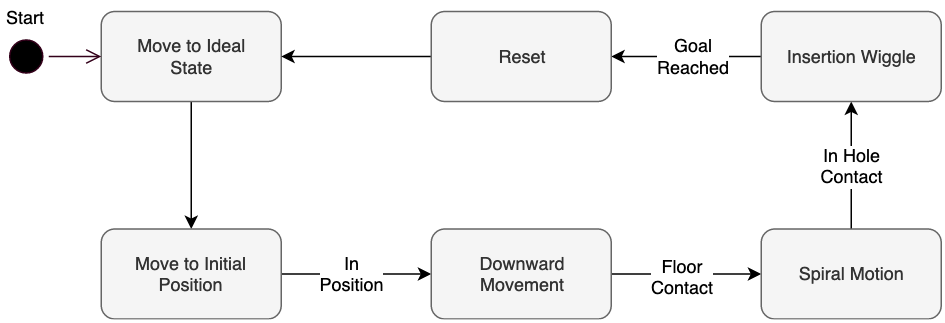

The diagram above was exported from draw.io. Its source (the exported page's mxGraphModel, read from the mxfile embedded in the PNG):
<mxGraphModel dx="1158" dy="792" grid="1" gridSize="10" guides="1" tooltips="1" connect="1" arrows="1" fold="1" page="1" pageScale="1" pageWidth="827" pageHeight="1169" math="0" shadow="0">
  <root>
    <mxCell id="_W2TyXyL2JAOr-nNz1sm-0" />
    <mxCell id="_W2TyXyL2JAOr-nNz1sm-1" parent="_W2TyXyL2JAOr-nNz1sm-0" />
    <mxCell id="ebRNl7fRsyx1iJpsIUhd-5" style="edgeStyle=orthogonalEdgeStyle;rounded=0;orthogonalLoop=1;jettySize=auto;html=1;exitX=0.5;exitY=1;exitDx=0;exitDy=0;" parent="_W2TyXyL2JAOr-nNz1sm-1" source="ebRNl7fRsyx1iJpsIUhd-0" target="ebRNl7fRsyx1iJpsIUhd-4" edge="1">
      <mxGeometry relative="1" as="geometry" />
    </mxCell>
    <mxCell id="ebRNl7fRsyx1iJpsIUhd-0" value="Move to Ideal&lt;br&gt;State" style="rounded=1;whiteSpace=wrap;html=1;fillColor=#f5f5f5;strokeColor=#666666;fontColor=#333333;fontStyle=0" parent="_W2TyXyL2JAOr-nNz1sm-1" vertex="1">
      <mxGeometry x="200" y="180" width="120" height="60" as="geometry" />
    </mxCell>
    <mxCell id="ebRNl7fRsyx1iJpsIUhd-1" value="" style="ellipse;html=1;shape=startState;fillColor=#000000;strokeColor=#33001A;" parent="_W2TyXyL2JAOr-nNz1sm-1" vertex="1">
      <mxGeometry x="135" y="195" width="30" height="30" as="geometry" />
    </mxCell>
    <mxCell id="ebRNl7fRsyx1iJpsIUhd-2" value="" style="edgeStyle=orthogonalEdgeStyle;html=1;verticalAlign=bottom;endArrow=open;endSize=8;strokeColor=#33001A;" parent="_W2TyXyL2JAOr-nNz1sm-1" source="ebRNl7fRsyx1iJpsIUhd-1" target="ebRNl7fRsyx1iJpsIUhd-0" edge="1">
      <mxGeometry relative="1" as="geometry">
        <mxPoint x="215" y="410" as="targetPoint" />
      </mxGeometry>
    </mxCell>
    <mxCell id="8k_F-2EiDPiddPrpdLgI-0" style="edgeStyle=orthogonalEdgeStyle;rounded=0;orthogonalLoop=1;jettySize=auto;html=1;exitX=1;exitY=0.5;exitDx=0;exitDy=0;" edge="1" parent="_W2TyXyL2JAOr-nNz1sm-1" source="ebRNl7fRsyx1iJpsIUhd-4" target="ebRNl7fRsyx1iJpsIUhd-7">
      <mxGeometry relative="1" as="geometry" />
    </mxCell>
    <mxCell id="8k_F-2EiDPiddPrpdLgI-2" value="&lt;div&gt;In&lt;/div&gt;&lt;div&gt;Position&lt;br&gt;&lt;/div&gt;" style="text;html=1;resizable=0;points=[];align=center;verticalAlign=middle;labelBackgroundColor=#ffffff;" vertex="1" connectable="0" parent="8k_F-2EiDPiddPrpdLgI-0">
      <mxGeometry x="-0.175" y="-3" relative="1" as="geometry">
        <mxPoint x="6" y="-3" as="offset" />
      </mxGeometry>
    </mxCell>
    <mxCell id="ebRNl7fRsyx1iJpsIUhd-4" value="Move to Initial Position" style="rounded=1;whiteSpace=wrap;html=1;fillColor=#f5f5f5;strokeColor=#666666;fontColor=#333333;fontStyle=0" parent="_W2TyXyL2JAOr-nNz1sm-1" vertex="1">
      <mxGeometry x="200" y="325" width="120" height="60" as="geometry" />
    </mxCell>
    <mxCell id="ebRNl7fRsyx1iJpsIUhd-10" style="edgeStyle=orthogonalEdgeStyle;rounded=0;orthogonalLoop=1;jettySize=auto;html=1;exitX=1;exitY=0.5;exitDx=0;exitDy=0;" parent="_W2TyXyL2JAOr-nNz1sm-1" source="ebRNl7fRsyx1iJpsIUhd-7" target="ebRNl7fRsyx1iJpsIUhd-9" edge="1">
      <mxGeometry relative="1" as="geometry">
        <Array as="points">
          <mxPoint x="530" y="355" />
          <mxPoint x="530" y="355" />
        </Array>
      </mxGeometry>
    </mxCell>
    <mxCell id="8k_F-2EiDPiddPrpdLgI-7" value="&lt;div&gt;Floor&lt;/div&gt;&lt;div&gt;Contact&lt;br&gt;&lt;/div&gt;" style="text;html=1;resizable=0;points=[];align=center;verticalAlign=middle;labelBackgroundColor=#ffffff;" vertex="1" connectable="0" parent="ebRNl7fRsyx1iJpsIUhd-10">
      <mxGeometry x="-0.0222" y="-2" relative="1" as="geometry">
        <mxPoint x="8" as="offset" />
      </mxGeometry>
    </mxCell>
    <mxCell id="ebRNl7fRsyx1iJpsIUhd-7" value="Downward&lt;br&gt;Movement" style="rounded=1;whiteSpace=wrap;html=1;fillColor=#f5f5f5;strokeColor=#666666;fontColor=#333333;fontStyle=0" parent="_W2TyXyL2JAOr-nNz1sm-1" vertex="1">
      <mxGeometry x="420" y="325" width="120" height="60" as="geometry" />
    </mxCell>
    <mxCell id="8k_F-2EiDPiddPrpdLgI-3" style="edgeStyle=orthogonalEdgeStyle;rounded=0;orthogonalLoop=1;jettySize=auto;html=1;exitX=0.5;exitY=0;exitDx=0;exitDy=0;" edge="1" parent="_W2TyXyL2JAOr-nNz1sm-1" source="ebRNl7fRsyx1iJpsIUhd-9" target="ebRNl7fRsyx1iJpsIUhd-12">
      <mxGeometry relative="1" as="geometry" />
    </mxCell>
    <mxCell id="8k_F-2EiDPiddPrpdLgI-8" value="&lt;div&gt;In Hole&lt;/div&gt;&lt;div&gt;Contact&lt;br&gt;&lt;/div&gt;" style="text;html=1;resizable=0;points=[];align=center;verticalAlign=middle;labelBackgroundColor=#ffffff;" vertex="1" connectable="0" parent="8k_F-2EiDPiddPrpdLgI-3">
      <mxGeometry x="0.1529" y="-2" relative="1" as="geometry">
        <mxPoint x="-2" y="6.5" as="offset" />
      </mxGeometry>
    </mxCell>
    <mxCell id="ebRNl7fRsyx1iJpsIUhd-9" value="Spiral Motion" style="rounded=1;whiteSpace=wrap;html=1;fillColor=#f5f5f5;strokeColor=#666666;fontColor=#333333;fontStyle=0" parent="_W2TyXyL2JAOr-nNz1sm-1" vertex="1">
      <mxGeometry x="640" y="325" width="120" height="60" as="geometry" />
    </mxCell>
    <mxCell id="8k_F-2EiDPiddPrpdLgI-6" style="edgeStyle=orthogonalEdgeStyle;rounded=0;orthogonalLoop=1;jettySize=auto;html=1;exitX=0;exitY=0.5;exitDx=0;exitDy=0;" edge="1" parent="_W2TyXyL2JAOr-nNz1sm-1" source="ebRNl7fRsyx1iJpsIUhd-12" target="ebRNl7fRsyx1iJpsIUhd-15">
      <mxGeometry relative="1" as="geometry" />
    </mxCell>
    <mxCell id="8k_F-2EiDPiddPrpdLgI-9" value="&lt;div&gt;Goal&lt;/div&gt;&lt;div&gt;Reached&lt;br&gt;&lt;/div&gt;" style="text;html=1;resizable=0;points=[];align=center;verticalAlign=middle;labelBackgroundColor=#ffffff;" vertex="1" connectable="0" parent="8k_F-2EiDPiddPrpdLgI-6">
      <mxGeometry y="2" relative="1" as="geometry">
        <mxPoint x="4" y="-2" as="offset" />
      </mxGeometry>
    </mxCell>
    <mxCell id="ebRNl7fRsyx1iJpsIUhd-12" value="Insertion Wiggle" style="rounded=1;whiteSpace=wrap;html=1;fillColor=#f5f5f5;strokeColor=#666666;fontColor=#333333;fontStyle=0" parent="_W2TyXyL2JAOr-nNz1sm-1" vertex="1">
      <mxGeometry x="640" y="180" width="120" height="60" as="geometry" />
    </mxCell>
    <mxCell id="ebRNl7fRsyx1iJpsIUhd-19" style="edgeStyle=orthogonalEdgeStyle;rounded=0;orthogonalLoop=1;jettySize=auto;html=1;exitX=0;exitY=0.5;exitDx=0;exitDy=0;" parent="_W2TyXyL2JAOr-nNz1sm-1" source="ebRNl7fRsyx1iJpsIUhd-15" target="ebRNl7fRsyx1iJpsIUhd-0" edge="1">
      <mxGeometry relative="1" as="geometry" />
    </mxCell>
    <mxCell id="ebRNl7fRsyx1iJpsIUhd-15" value="Reset" style="rounded=1;whiteSpace=wrap;html=1;fillColor=#f5f5f5;strokeColor=#666666;fontColor=#333333;fontStyle=0" parent="_W2TyXyL2JAOr-nNz1sm-1" vertex="1">
      <mxGeometry x="420" y="180" width="120" height="60" as="geometry" />
    </mxCell>
    <mxCell id="8k_F-2EiDPiddPrpdLgI-1" value="Start" style="text;html=1;resizable=0;points=[];autosize=1;align=left;verticalAlign=top;spacingTop=-4;" vertex="1" parent="_W2TyXyL2JAOr-nNz1sm-1">
      <mxGeometry x="135" y="175" width="40" height="20" as="geometry" />
    </mxCell>
  </root>
</mxGraphModel>